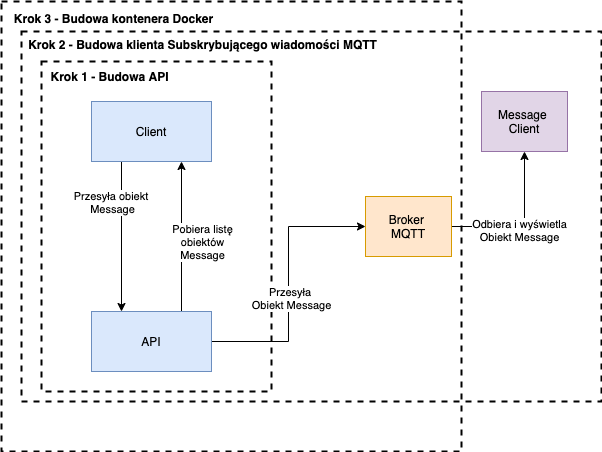

The diagram above was exported from draw.io. Its source (the exported page's mxGraphModel, read from the mxfile embedded in the PNG):
<mxGraphModel dx="2036" dy="1828" grid="1" gridSize="10" guides="1" tooltips="1" connect="1" arrows="1" fold="1" page="1" pageScale="1" pageWidth="827" pageHeight="1169" math="0" shadow="0">
  <root>
    <mxCell id="0" />
    <mxCell id="1" parent="0" />
    <mxCell id="21" value="" style="rounded=0;whiteSpace=wrap;html=1;fillColor=none;dashed=1;strokeWidth=2;" vertex="1" parent="1">
      <mxGeometry x="-10" y="-20" width="460" height="450" as="geometry" />
    </mxCell>
    <mxCell id="22" value="Krok 3 - Budowa kontenera Docker" style="text;html=1;align=center;verticalAlign=middle;resizable=0;points=[];autosize=1;fontStyle=1;strokeWidth=1;" vertex="1" parent="1">
      <mxGeometry x="-3" y="-13" width="210" height="20" as="geometry" />
    </mxCell>
    <mxCell id="20" value="" style="rounded=0;whiteSpace=wrap;html=1;fillColor=none;dashed=1;strokeWidth=2;" vertex="1" parent="1">
      <mxGeometry x="10" y="10" width="580" height="370" as="geometry" />
    </mxCell>
    <mxCell id="9" value="" style="rounded=0;whiteSpace=wrap;html=1;fillColor=none;dashed=1;strokeWidth=2;" vertex="1" parent="1">
      <mxGeometry x="30" y="40" width="230" height="330" as="geometry" />
    </mxCell>
    <mxCell id="6" style="edgeStyle=orthogonalEdgeStyle;rounded=0;orthogonalLoop=1;jettySize=auto;html=1;exitX=0.75;exitY=0;exitDx=0;exitDy=0;entryX=0.75;entryY=1;entryDx=0;entryDy=0;" edge="1" parent="1" source="2" target="3">
      <mxGeometry relative="1" as="geometry" />
    </mxCell>
    <mxCell id="8" value="Pobiera listę&lt;br&gt;obiektów&lt;br&gt;Message" style="edgeLabel;html=1;align=center;verticalAlign=middle;resizable=0;points=[];" vertex="1" connectable="0" parent="6">
      <mxGeometry x="-0.0545" y="-2" relative="1" as="geometry">
        <mxPoint x="18" y="1" as="offset" />
      </mxGeometry>
    </mxCell>
    <mxCell id="12" style="edgeStyle=orthogonalEdgeStyle;rounded=0;orthogonalLoop=1;jettySize=auto;html=1;entryX=0;entryY=0.5;entryDx=0;entryDy=0;" edge="1" parent="1" source="2" target="11">
      <mxGeometry relative="1" as="geometry" />
    </mxCell>
    <mxCell id="13" value="Przesyła&amp;nbsp;&lt;br&gt;Obiekt Message" style="edgeLabel;html=1;align=center;verticalAlign=middle;resizable=0;points=[];" vertex="1" connectable="0" parent="12">
      <mxGeometry x="-0.0987" y="-2" relative="1" as="geometry">
        <mxPoint as="offset" />
      </mxGeometry>
    </mxCell>
    <mxCell id="2" value="API" style="rounded=0;whiteSpace=wrap;html=1;fillColor=#dae8fc;strokeColor=#6c8ebf;" vertex="1" parent="1">
      <mxGeometry x="80" y="290" width="120" height="60" as="geometry" />
    </mxCell>
    <mxCell id="5" style="edgeStyle=orthogonalEdgeStyle;rounded=0;orthogonalLoop=1;jettySize=auto;html=1;exitX=0.25;exitY=1;exitDx=0;exitDy=0;entryX=0.25;entryY=0;entryDx=0;entryDy=0;" edge="1" parent="1" source="3" target="2">
      <mxGeometry relative="1" as="geometry" />
    </mxCell>
    <mxCell id="7" value="Przesyła obiekt&amp;nbsp;&lt;br&gt;Message" style="edgeLabel;html=1;align=center;verticalAlign=middle;resizable=0;points=[];" vertex="1" connectable="0" parent="5">
      <mxGeometry x="-0.2727" y="-3" relative="1" as="geometry">
        <mxPoint x="-7" y="-15" as="offset" />
      </mxGeometry>
    </mxCell>
    <mxCell id="3" value="Client" style="rounded=0;whiteSpace=wrap;html=1;fillColor=#dae8fc;strokeColor=#6c8ebf;" vertex="1" parent="1">
      <mxGeometry x="80" y="80" width="120" height="60" as="geometry" />
    </mxCell>
    <mxCell id="10" value="Krok 1 - Budowa API" style="text;html=1;align=center;verticalAlign=middle;resizable=0;points=[];autosize=1;fontStyle=1" vertex="1" parent="1">
      <mxGeometry x="33" y="45" width="130" height="20" as="geometry" />
    </mxCell>
    <mxCell id="17" style="edgeStyle=orthogonalEdgeStyle;rounded=0;orthogonalLoop=1;jettySize=auto;html=1;" edge="1" parent="1" source="11" target="16">
      <mxGeometry relative="1" as="geometry" />
    </mxCell>
    <mxCell id="18" value="Odbiera i wyświetla&lt;br&gt;Obiekt Message" style="edgeLabel;html=1;align=center;verticalAlign=middle;resizable=0;points=[];" vertex="1" connectable="0" parent="17">
      <mxGeometry x="-0.0937" y="-3" relative="1" as="geometry">
        <mxPoint as="offset" />
      </mxGeometry>
    </mxCell>
    <mxCell id="11" value="Broker&amp;nbsp;&lt;br&gt;MQTT" style="rounded=0;whiteSpace=wrap;html=1;fillColor=#ffe6cc;strokeColor=#d79b00;" vertex="1" parent="1">
      <mxGeometry x="354" y="175" width="86" height="60" as="geometry" />
    </mxCell>
    <mxCell id="16" value="Message&amp;nbsp;&lt;br&gt;Client" style="rounded=0;whiteSpace=wrap;html=1;fillColor=#e1d5e7;strokeColor=#9673a6;" vertex="1" parent="1">
      <mxGeometry x="470" y="70" width="86" height="60" as="geometry" />
    </mxCell>
    <mxCell id="19" value="Krok 2 - Budowa klienta Subskrybującego wiadomości MQTT" style="text;html=1;align=center;verticalAlign=middle;resizable=0;points=[];autosize=1;fontStyle=1;strokeWidth=1;" vertex="1" parent="1">
      <mxGeometry x="11" y="13" width="360" height="20" as="geometry" />
    </mxCell>
  </root>
</mxGraphModel>